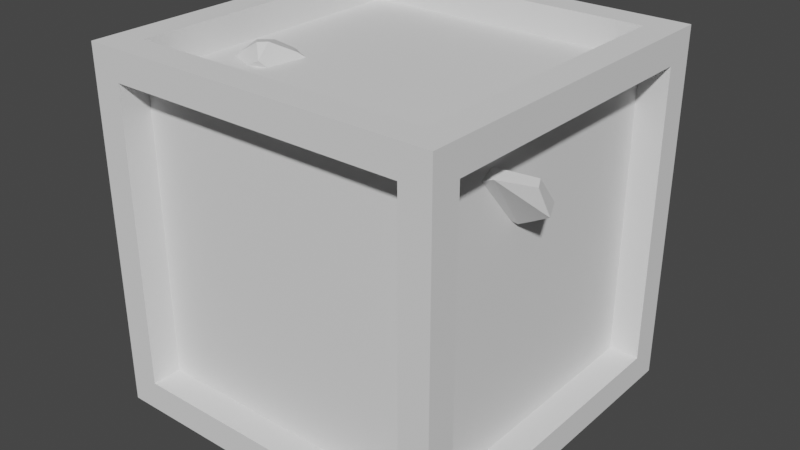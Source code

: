 # Source: dofs.blend  (saved by Blender 3.5.10; exported with 4.5.12 LTS)
import bpy
from mathutils import Matrix  # noqa: F401  (used for matrix-valued properties, if any)

bpy.ops.wm.read_factory_settings(use_empty=True)
scene = bpy.context.scene
scene.name = 'Scene'

# ---- collections
col_collection = bpy.data.collections.new('Collection'); scene.collection.children.link(col_collection)

# ---- world
world_world = bpy.data.worlds.new('World'); scene.world = world_world
world_world.use_nodes = True; world_world.node_tree.nodes.clear()
_N = world_world.node_tree.nodes; _L = world_world.node_tree.links
n0 = _N.new('ShaderNodeOutputWorld'); n0.name = 'World Output'; n0.location = (300, 300)
n1 = _N.new('ShaderNodeBackground'); n1.name = 'Background'; n1.location = (10, 300)
n1.inputs[0].default_value = (0.05088, 0.05088, 0.05088, 1.0)
_L.new(n1.outputs[0], n0.inputs[0])
n0.is_active_output = True
world_world.color = (0.05088, 0.05088, 0.05088)
world_world.use_sun_shadow = False
world_world.sun_shadow_jitter_overblur = 0.0

# ---- meshes
me_cube_001 = bpy.data.meshes.new('Cube.001')
me_cube_001.from_pydata([(-0.5, -0.5, -0.5), (-0.5, -0.5, 0.5), (-0.5, 0.5, -0.5), (-0.5, 0.5, 0.5), (0.5, -0.5, -0.5), (0.5, -0.5, 0.5), (0.5, 0.5, -0.5), (0.5, 0.5, 0.5), (-0.06947, 0.2354, 0.378), (-0.3791, 0.235, 0.07079), (-0.04594, 0.1831, 0.3986), (-0.3998, 0.1826, 0.04751), (-0.01243, 0.1304, 0.3981), (-0.3995, 0.1298, 0.01407), (-0.1108, 0.1172, 0.359), (-0.3596, 0.1168, 0.1121), (-0.1219, 0.1725, 0.3701), (-0.3707, 0.1722, 0.1232), (-0.1116, 0.2301, 0.3596), (-0.3604, 0.2298, 0.1128), (-0.1352, 0.2465, 0.3281), (-0.3287, 0.2462, 0.1361), (-0.1644, 0.2025, 0.3078), (-0.3082, 0.2023, 0.1652), (-0.1679, 0.1554, 0.2783), (-0.2785, 0.1552, 0.1685), (-0.1502, 0.2232, 0.2051), (-0.2055, 0.2231, 0.1502), (-0.1491, 0.254, 0.2481), (-0.2487, 0.2539, 0.1494), (-0.1266, 0.2736, 0.2973), (-0.298, 0.2734, 0.1272), (-0.09386, 0.3035, 0.2864), (-0.2874, 0.3032, 0.09435), (-0.08962, 0.3055, 0.2323), (-0.2334, 0.3053, 0.08969), (-0.07147, 0.2882, 0.1809), (-0.1821, 0.2881, 0.07115), (0.02498, 0.3043, 0.2219), (-0.2239, 0.3039, -0.02499), (-0.01561, 0.3189, 0.2628), (-0.2645, 0.3185, 0.0159), (-0.05452, 0.3088, 0.302), (-0.3034, 0.3084, 0.05513), (-0.02815, 0.2924, 0.3363), (-0.3378, 0.2919, 0.02906), (0.02882, 0.2861, 0.3231), (-0.3251, 0.2856, -0.02801), (0.08398, 0.2633, 0.3007), (-0.3031, 0.2627, -0.08331), (0.06626, 0.1899, 0.374), (-0.3761, 0.1893, -0.0649), (0.01738, 0.2291, 0.379), (-0.3808, 0.2285, -0.01604), (-0.03682, 0.2598, 0.3672), (-0.3686, 0.2593, 0.03802), (-0.03788, 0.2654, 0.3738), (-0.3752, 0.2649, 0.03912), (-0.02724, 0.3007, 0.3409), (-0.3424, 0.3002, 0.02817), (-0.05632, 0.3226, 0.3038), (-0.3052, 0.3222, 0.05692), (-0.1004, 0.3146, 0.2874), (-0.2884, 0.3143, 0.1009), (-0.1378, 0.282, 0.2975), (-0.2982, 0.2818, 0.1384), (-0.1456, 0.2522, 0.3331), (-0.3337, 0.2519, 0.1466), (-0.0955, 0.2849, 0.3434), (-0.3443, 0.2845, 0.09647), (-0.1212, 0.2331, 0.3694), (-0.3701, 0.2327, 0.1225), (-0.07249, 0.2383, 0.3866), (-0.3877, 0.2379, 0.07388), (-0.1517, 0.319, 0.1511), (-0.1905, 0.3198, 0.1902), (-0.4291, -0.06876, 0.4313), (-0.3501, 0.07273, 0.3515), (-0.3205, 0.1244, 0.3215), (-0.4489, -0.1069, 0.4513), (-0.1232, 0.2605, 0.1224), (-0.0742, 0.3063, 0.07301), (0.2818, 0.02023, -0.2854), (0.2717, -0.2054, -0.2749), (0.142, -0.3678, -0.1439), (-0.08869, -0.3545, 0.08862), (-0.1913, 0.04062, 0.3352), (-0.335, 0.0404, 0.1925), (-0.2174, -0.04328, 0.4391), (-0.4386, -0.04361, 0.2196), (-0.2685, -0.1327, 0.5184), (-0.5174, -0.1331, 0.2715), (-0.3026, -0.2145, 0.5639), (-0.5625, -0.2149, 0.3061), (-0.3283, -0.2363, 0.5622), (-0.5606, -0.2366, 0.3318), (-0.3944, -0.2333, 0.5238), (-0.5216, -0.2335, 0.3976), (-0.4677, -0.2304, 0.4704), (-0.08886, 0.04583, 0.3979), (-0.3985, 0.04535, 0.09062), (0.003932, 0.08397, 0.4425), (-0.444, 0.08329, -0.001869), (0.1432, 0.1156, 0.4403), (-0.4429, 0.1147, -0.1412), (0.1888, 0.2663, 0.4163), (-0.4195, 0.2654, -0.1872), (0.1424, 0.2964, 0.358), (-0.3608, 0.2956, -0.1413), (0.07918, 0.3593, 0.2667), (-0.2692, 0.3588, -0.07892), (0.04624, 0.4302, 0.1782), (-0.1805, 0.4299, -0.04679), (-0.0274, 0.425, 0.1363), (-0.138, 0.4248, 0.02652), (-0.1157, 0.3435, 0.159), (-0.16, 0.3434, 0.1152), (-0.1052, 0.3248, 0.2203), (-0.2213, 0.3247, 0.1051), (-0.1446, 0.2841, 0.2325), (-0.2331, 0.2839, 0.1447), (-0.1644, 0.2025, 0.3078), (-0.3082, 0.2023, 0.1652), (-0.1137, 0.1615, 0.3785), (-0.3791, 0.1611, 0.1151), (-0.05275, 0.1667, 0.4), (-0.4011, 0.1661, 0.05435), (0.03146, 0.2017, 0.4091), (-0.4109, 0.2011, -0.02984), (0.06454, 0.2397, 0.3867), (-0.3889, 0.239, -0.06315), (0.06657, 0.2724, 0.357), (-0.3592, 0.2717, -0.06546), (0.0081, 0.3135, 0.2942), (-0.296, 0.3131, -0.007557), (-0.05718, 0.3383, 0.2328), (-0.2341, 0.338, 0.0572), (-0.4508, -0.09858, 0.4532), (-0.4003, -0.08225, 0.4797), (-0.4777, -0.08237, 0.4029), (-0.4213, -0.1313, 0.5065), (-0.5042, -0.1314, 0.4242), (-0.4486, -0.1532, 0.4953), (-0.4929, -0.1533, 0.4515), (-0.4708, -0.1587, 0.4735), (-0.311, 0.1049, 0.312), (-0.2953, 0.1211, 0.2961), (-0.2613, 0.1184, 0.3338), (-0.3332, 0.1183, 0.2625), (-0.2746, 0.09414, 0.3638), (-0.3631, 0.094, 0.276), (-0.3023, 0.06963, 0.3641), (-0.3631, 0.06954, 0.3037), (-0.1135, 0.1287, 0.3949), (-0.3955, 0.1282, 0.1151), (0.0009859, 0.1473, 0.4343), (-0.4359, 0.1466, 0.0009158), (0.08281, 0.1904, 0.4292), (-0.4315, 0.1896, -0.08101), (0.1182, 0.2697, 0.4044), (-0.4071, 0.2689, -0.1168), (0.09153, 0.3083, 0.3926), (-0.3951, 0.3076, -0.0902), (0.0193, 0.3795, 0.2883), (-0.2904, 0.379, -0.0189), (-0.01089, 0.4259, 0.2302), (-0.2321, 0.4256, 0.01076), (-0.05932, 0.4233, 0.2016), (-0.2031, 0.4231, 0.05897), (-0.1406, 0.3554, 0.2117), (-0.2125, 0.3553, 0.1404), (-0.2584, 0.1599, 0.3474), (-0.3469, 0.1598, 0.2596), (-0.2897, 0.004296, 0.44), (-0.439, 0.004069, 0.2919), (-0.3351, -0.09353, 0.5136), (-0.5121, -0.0938, 0.338), (-0.3534, -0.1426, 0.5431), (-0.5414, -0.1429, 0.3565), (-0.3804, -0.1863, 0.5483), (-0.5463, -0.1866, 0.3837), (-0.4092, -0.1918, 0.5276), (-0.5253, -0.1919, 0.4123), (-0.4731, -0.1945, 0.4758), (-0.2443, 0.1806, 0.2446), (-0.2125, 0.2515, 0.2125), (-0.02374, 0.3354, 0.2544), (-0.256, 0.3351, 0.02393), (-0.1683, 0.2216, 0.2841), (-0.2844, 0.2214, 0.1689), (-0.1636, 0.2488, 0.2572), (-0.2576, 0.2486, 0.1639), (-0.3896, -0.0714, 0.4745), (-0.4726, -0.07153, 0.3922), (-0.3463, 0.01821, 0.403), (-0.4016, 0.01812, 0.3481), (-0.3739, 0.01816, 0.3756), (-0.3425, 0.05603, 0.3438), (-0.3051, 0.08904, 0.3725), (-0.3715, 0.08894, 0.3066), (-0.2833, 0.1109, 0.3781), (-0.3773, 0.1108, 0.2848), (-0.2642, 0.1378, 0.3422), (-0.3416, 0.1377, 0.2654), (-0.2871, 0.1405, 0.3155), (-0.3147, 0.1405, 0.2881), (-0.3321, 0.1302, 0.3332), (-0.2979, 0.1436, 0.3319), (-0.3311, 0.1435, 0.299), (-0.2833, 0.1409, 0.3503), (-0.3496, 0.1408, 0.2845), (-0.2993, 0.1221, 0.3776), (-0.3767, 0.122, 0.3007), (-0.3105, 0.1056, 0.3668), (-0.3658, 0.1055, 0.3119), (-0.348, 0.09196, 0.3493), (-0.2015, -0.005523, 0.3843), (-0.384, -0.005801, 0.2032), (-0.2552, 0.07476, 0.3719), (-0.3713, 0.07458, 0.2567), (-0.2673, 0.05037, 0.3953), (-0.3945, 0.05017, 0.2691), (-0.194, 0.01615, 0.3601), (-0.3599, 0.0159, 0.1955), (-0.4669, -0.1533, 0.4695), (-0.4483, -0.1506, 0.484), (-0.4815, -0.1506, 0.451), (-0.4257, -0.1259, 0.4943), (-0.492, -0.126, 0.4284), (-0.4098, -0.09319, 0.4782), (-0.4762, -0.09329, 0.4124), (-0.4356, -0.132, 0.438), (-0.3965, -0.1183, 0.4648), (-0.4628, -0.1184, 0.399), (-0.4065, -0.1483, 0.475), (-0.4728, -0.1485, 0.4091), (-0.431, -0.1647, 0.4665), (-0.4642, -0.1648, 0.4336), (-0.4496, -0.1675, 0.4521), (-0.1535, 0.2599, 0.2747), (-0.2752, 0.2597, 0.154), (-0.1618, 0.2354, 0.2942), (-0.2945, 0.2352, 0.1625), (-0.0366, 0.3248, 0.2729), (-0.2744, 0.3244, 0.03696), (-0.06451, 0.3276, 0.2568), (-0.2581, 0.3273, 0.06474), (-0.01788, 0.3196, 0.3148), (-0.3165, 0.3191, 0.01858), (0.03919, 0.2754, 0.3569), (-0.359, 0.2748, -0.0381), (0.03366, 0.2509, 0.3791), (-0.3811, 0.2503, -0.03235), (0.009197, 0.2156, 0.3983), (-0.4, 0.215, -0.007683), (-0.05991, 0.197, 0.3961), (-0.3972, 0.1965, 0.06144), (-0.1114, 0.1918, 0.3761), (-0.3769, 0.1914, 0.1128), (-0.1617, 0.2219, 0.3217), (-0.3221, 0.2217, 0.1626), (-0.1311, 0.287, 0.2576), (-0.2583, 0.2868, 0.1314), (-0.1003, 0.3141, 0.2487), (-0.2497, 0.3139, 0.1005), (-0.09026, 0.3003, 0.2551), (-0.2561, 0.3001, 0.09051), (-0.1198, 0.2786, 0.2573), (-0.2581, 0.2784, 0.1201), (-0.1465, 0.219, 0.3175), (-0.3179, 0.2187, 0.1474), (-0.1017, 0.1943, 0.3663), (-0.3671, 0.1939, 0.103), (-0.05769, 0.1968, 0.3828), (-0.3839, 0.1963, 0.0591), (0.003984, 0.2182, 0.3814), (-0.3831, 0.2176, -0.002607), (0.02446, 0.2426, 0.3663), (-0.3682, 0.242, -0.02324), (0.02802, 0.2644, 0.3461), (-0.348, 0.2638, -0.027), (-0.01688, 0.3085, 0.3083), (-0.31, 0.308, 0.01754), (-0.06574, 0.3167, 0.2635), (-0.2648, 0.3164, 0.06603), (-0.0406, 0.3138, 0.2769), (-0.2784, 0.3135, 0.041), (-0.1466, 0.2324, 0.2899), (-0.2904, 0.2322, 0.1473), (-0.1356, 0.2514, 0.2732), (-0.2739, 0.2512, 0.1361), (-0.0726, 0.2824, 0.1488), (-0.15, 0.2822, 0.07204), (0.007061, 0.3557, 0.1293), (-0.1312, 0.3555, -0.007883), (0.06847, 0.3555, 0.1669), (-0.1693, 0.3551, -0.06899), (0.09711, 0.2955, 0.2432), (-0.2457, 0.295, -0.09694), (0.1559, 0.238, 0.3223), (-0.3251, 0.2373, -0.1551), (0.1933, 0.2106, 0.3676), (-0.3708, 0.2098, -0.192), (0.145, 0.0958, 0.3999), (-0.4025, 0.09497, -0.1433), (0.03329, 0.05276, 0.3909), (-0.3925, 0.05211, -0.03159), (-0.06176, 0.03972, 0.3706), (-0.3714, 0.03925, 0.06332), (0.07725, 0.3195, -0.07966), (0.1887, 0.2178, -0.1919), (0.03691, -0.404, -0.03789), (-0.2403, -0.1886, 0.2411), (-0.437, -0.2696, 0.4396), (-0.3651, -0.252, 0.367), (-0.3003, -0.179, 0.3016), (-0.2691, -0.1632, 0.2702), (0.2687, 0.005586, 0.3306), (-0.334, 0.004668, -0.2674), (0.318, -0.0009437, 0.2865), (-0.2903, -0.001871, -0.317), (0.3694, -0.1598, 0.1741), (-0.1781, -0.1606, -0.369), (0.3671, -0.1954, -0.0447), (0.04079, -0.1959, -0.3684), (0.1526, -0.08648, 0.3648), (-0.3672, -0.08727, -0.1509), (0.1405, -0.1976, 0.2777), (-0.2798, -0.1982, -0.1393), (0.2516, -0.2519, 0.1989), (-0.2019, -0.2526, -0.2509), (0.2168, -0.3143, 0.0184), (-0.02093, -0.3147, -0.2175), (-0.1833, -0.07222, 0.3494), (-0.3492, -0.07248, 0.1848), (-0.1821, -0.1471, 0.3096), (-0.3092, -0.1473, 0.1834), (-0.2487, -0.2053, 0.4543), (-0.4533, -0.2056, 0.2513), (-0.2113, -0.1293, 0.3888), (-0.3883, -0.1296, 0.2133), (-0.2899, -0.2702, 0.5235), (-0.5221, -0.2705, 0.2931), (-0.3092, -0.2272, 0.4102), (-0.4088, -0.2274, 0.3115), (-0.2577, -0.1541, 0.3472), (-0.3462, -0.1543, 0.2594), (-0.3653, -0.2671, 0.4835), (-0.4815, -0.2673, 0.3683), (-0.1768, -0.03944, 0.3318), (-0.3317, -0.03968, 0.1782), (-0.1754, -0.006489, 0.3248), (-0.3247, -0.006717, 0.1767), (-0.172, 0.02367, 0.3158), (-0.3158, 0.02345, 0.1732), (-0.1422, -0.1725, 0.2915), (-0.2915, -0.1727, 0.1434), (0.01306, -0.2991, 0.1961), (-0.1971, -0.2995, -0.01236), (0.1379, -0.3401, 0.1036), (-0.1054, -0.3404, -0.1378), (0.3941, 0.06835, -0.07793), (0.0734, 0.06786, -0.3961), (0.3334, 0.2019, -0.01693), (0.01268, 0.2014, -0.3351), (0.2392, 0.2839, 0.07791), (-0.08154, 0.2834, -0.2403), (0.1115, 0.2399, 0.2122), (-0.2147, 0.2394, -0.1115), (0.199, 0.1658, 0.3122), (-0.3153, 0.165, -0.198), (0.191, 0.1625, 0.2539), (-0.2569, 0.1618, -0.1905), (0.3121, 0.1681, 0.1373), (-0.1413, 0.1674, -0.3126), (0.3148, 0.1446, 0.2452), (-0.2492, 0.1437, -0.3144), (0.3878, 0.07687, 0.1717), (-0.1762, 0.07601, -0.3879), (0.3851, 0.09491, 0.06385), (-0.06834, 0.09422, -0.386), (0.4286, -0.01898, 0.02022), (-0.02489, -0.01967, -0.4297), (0.4274, -0.03693, 0.132), (-0.1366, -0.03779, -0.4276), (0.3661, -0.1913, 0.06682), (-0.07072, -0.192, -0.3666), (0.2328, -0.2831, 0.1073), (-0.11, -0.2837, -0.2329), (0.3444, -0.05418, 0.2323), (-0.2363, -0.05507, -0.3437), (-0.01412, -0.1021, 0.3006), (-0.3017, -0.1025, 0.01535), (0.0762, -0.2388, 0.2264), (-0.2279, -0.2393, -0.07535), (0.3966, -0.03822, 0.2295), (-0.2338, -0.03918, -0.396), (0.1906, -0.1889, 0.3543), (-0.3569, -0.1897, -0.1888), (0.3441, -0.2479, 0.3877), (-0.3913, -0.249, -0.342), (0.4941, -0.2299, 0.408), (-0.4128, -0.2313, -0.4918), (0.5839, -0.1349, 0.367), (-0.3727, -0.1364, -0.5821), (0.5897, -0.06991, 0.2782), (-0.284, -0.07124, -0.5886), (0.4804, -0.04172, 0.239), (-0.244, -0.04282, -0.4797), (0.4561, -0.05502, 0.2579), (-0.2627, -0.05612, -0.4553), (0.5477, -0.08315, 0.2873), (-0.2928, -0.08443, -0.5466), (0.5418, -0.1402, 0.3487), (-0.354, -0.1416, -0.5401), (0.4693, -0.2134, 0.3831), (-0.3878, -0.2147, -0.4673), (0.3514, -0.2178, 0.3748), (-0.3785, -0.219, -0.3494), (0.2296, -0.1673, 0.3537), (-0.3566, -0.1682, -0.2278), (0.392, -0.04888, 0.2562), (-0.2605, -0.04987, -0.3912), (0.4037, -0.09301, 0.261), (-0.2654, -0.09403, -0.4028), (0.2798, -0.1789, 0.3418), (-0.345, -0.1799, -0.2782), (0.3793, -0.2267, 0.3522), (-0.3562, -0.2278, -0.3774), (0.4745, -0.222, 0.3613), (-0.366, -0.2233, -0.4726), (0.5305, -0.1678, 0.338), (-0.3432, -0.1691, -0.5288), (0.534, -0.127, 0.2902), (-0.2955, -0.1283, -0.5328), (0.4584, -0.1046, 0.2612), (-0.266, -0.1057, -0.4575), (0.3447, -0.07052, 0.2486), (-0.2525, -0.07143, -0.3439), (0.3277, -0.1336, 0.2603), (-0.2639, -0.1345, -0.3268), (0.2804, -0.1607, 0.2527), (-0.256, -0.1615, -0.2795), (0.3006, -0.1634, 0.2766), (-0.2801, -0.1643, -0.2994), (0.2912, -0.1878, 0.3028), (-0.3061, -0.1887, -0.2898), (0.2722, -0.1986, 0.2997), (-0.3029, -0.1995, -0.2708), (0.196, -0.1206, 0.3156), (-0.3182, -0.1213, -0.1947), (0.2122, -0.165, 0.2938), (-0.2965, -0.1658, -0.211), (0.2318, -0.149, 0.274), (-0.277, -0.1497, -0.2307), (0.3065, -0.1004, 0.254), (-0.2575, -0.1012, -0.3056), (0.3629, -0.1063, 0.2635), (-0.2675, -0.1073, -0.3619), (0.3743, -0.1286, 0.252), (-0.2561, -0.1296, -0.3734), (0.2837, -0.2154, 0.2882), (-0.2914, -0.2163, -0.2824), (0.3054, -0.2046, 0.294), (-0.2974, -0.2055, -0.304), (0.3128, -0.1829, 0.2698), (-0.2733, -0.1838, -0.3117), (0.2946, -0.1775, 0.2439), (-0.2473, -0.1783, -0.2937), (0.342, -0.1503, 0.2515), (-0.2552, -0.1512, -0.341), (0.4734, -0.1296, 0.2572), (-0.2621, -0.1307, -0.4724), (0.5471, -0.1492, 0.2881), (-0.2935, -0.1505, -0.5458), (0.5483, -0.1872, 0.3367), (-0.342, -0.1886, -0.5466), (0.4904, -0.2387, 0.3619), (-0.3667, -0.24, -0.4885), (0.3954, -0.2462, 0.3415), (-0.3456, -0.2474, -0.3936), (0.2952, -0.1958, 0.3263), (-0.3297, -0.1968, -0.2936), (0.4159, -0.118, 0.2543), (-0.2587, -0.119, -0.415), (0.3447, -0.1748, 0.2819), (-0.2857, -0.1758, -0.3435), (0.3514, -0.1938, 0.3084), (-0.3121, -0.1948, -0.35), (0.3969, -0.1833, 0.3067), (-0.3109, -0.1844, -0.3955), (0.3911, -0.1615, 0.2849), (-0.2891, -0.1625, -0.3899), (0.4319, -0.1481, 0.2825), (-0.287, -0.1492, -0.4308), (0.4359, -0.1672, 0.3062), (-0.3107, -0.1683, -0.4345), (0.463, -0.1618, 0.3175), (-0.3222, -0.163, -0.4616), (0.4705, -0.1401, 0.2934), (-0.2982, -0.1413, -0.4692), (0.5126, -0.1168, 0.2066), (-0.2118, -0.1179, -0.5121), (0.6159, -0.1282, 0.2629), (-0.2688, -0.1295, -0.615), (0.6027, -0.171, 0.3593), (-0.365, -0.1725, -0.6009), (0.53, -0.2663, 0.394), (-0.399, -0.2677, -0.5277), (0.3882, -0.3012, 0.3433), (-0.3472, -0.3023, -0.3863), (0.2498, -0.2562, 0.3059), (-0.3087, -0.257, -0.2483), (0.4159, -0.09951, 0.1879), (-0.1924, -0.1004, -0.4156), (-0.5, -0.5, 0.6), (-0.5, 0.5, 0.6), (0.5, -0.5, 0.6), (0.5, 0.5, 0.6), (-0.6, 0.5, -0.5), (-0.6, -0.5, -0.5), (-0.6, -0.5, 0.5), (-0.6, 0.5, 0.5), (-0.5, 0.5, -0.6), (-0.5, -0.5, -0.6), (0.5, 0.5, -0.6), (0.5, -0.5, -0.6), (0.6, 0.5, 0.5), (0.6, 0.5, -0.5), (0.6, -0.5, -0.5), (0.6, -0.5, 0.5), (-0.5, 0.6, 0.5), (-0.5, 0.6, -0.5), (0.5, 0.6, -0.5), (0.5, 0.6, 0.5), (-0.5, -0.6, -0.5), (-0.5, -0.6, 0.5), (0.5, -0.6, 0.5), (0.5, -0.6, -0.5), (-0.6, -0.6, 0.6), (-0.6, -0.6, -0.6), (0.6, -0.6, 0.6), (0.6, -0.6, -0.6), (-0.6, 0.6, 0.6), (-0.6, 0.6, -0.6), (0.6, 0.6, 0.6), (0.6, 0.6, -0.6)], [], [(3, 1, 521, 522), (2, 6, 533, 532), (4, 5, 530, 529), (1, 5, 537, 536), (6, 2, 523, 525), (1, 3, 516, 515), (54, 8, 10, 52), (11, 9, 55, 53), (52, 10, 12, 50), (13, 11, 53, 51), (10, 16, 14, 12), (15, 17, 11, 13), (8, 18, 16, 10), (17, 19, 9, 11), (18, 20, 22, 16), (23, 21, 19, 17), (16, 22, 24, 14), (25, 23, 17, 15), (22, 28, 26, 24), (27, 29, 23, 25), (20, 30, 28, 22), (29, 31, 21, 23), (30, 32, 34, 28), (35, 33, 31, 29), (28, 34, 36, 26), (37, 35, 29, 27), (34, 40, 38, 36), (39, 41, 35, 37), (32, 42, 40, 34), (41, 43, 33, 35), (42, 44, 46, 40), (47, 45, 43, 41), (40, 46, 48, 38), (49, 47, 41, 39), (46, 52, 50, 48), (51, 53, 47, 49), (44, 54, 52, 46), (53, 55, 45, 47), (54, 44, 58, 56), (59, 45, 55, 57), (44, 42, 60, 58), (61, 43, 45, 59), (42, 32, 62, 60), (63, 33, 43, 61), (32, 30, 64, 62), (65, 31, 33, 63), (30, 20, 66, 64), (67, 21, 31, 65), (20, 18, 70, 66), (71, 19, 21, 67), (18, 8, 72, 70), (73, 9, 19, 71), (8, 54, 56, 72), (57, 55, 9, 73), (68, 72, 56), (57, 73, 69), (70, 72, 68), (69, 73, 71), (68, 66, 70), (71, 67, 69), (68, 64, 66), (67, 65, 69), (68, 62, 64), (65, 63, 69), (68, 60, 62), (63, 61, 69), (68, 58, 60), (61, 59, 69), (68, 56, 58), (59, 57, 69), (96, 181, 183, 98), (183, 182, 97, 98), (94, 179, 181, 96), (182, 180, 95, 97), (92, 177, 179, 94), (180, 178, 93, 95), (90, 175, 177, 92), (178, 176, 91, 93), (88, 173, 175, 90), (176, 174, 89, 91), (86, 99, 153, 171), (154, 100, 87, 172), (99, 101, 155, 153), (156, 102, 100, 154), (101, 103, 157, 155), (158, 104, 102, 156), (103, 105, 159, 157), (160, 106, 104, 158), (105, 107, 161, 159), (162, 108, 106, 160), (107, 109, 163, 161), (164, 110, 108, 162), (109, 111, 165, 163), (166, 112, 110, 164), (111, 113, 167, 165), (168, 114, 112, 166), (113, 115, 169, 167), (170, 116, 114, 168), (115, 74, 75, 169), (75, 74, 116, 170), (117, 135, 167, 169), (168, 136, 118, 170), (135, 186, 165, 167), (166, 187, 136, 168), (133, 163, 165, 186), (166, 164, 134, 187), (131, 161, 163, 133), (164, 162, 132, 134), (129, 159, 161, 131), (162, 160, 130, 132), (127, 157, 159, 129), (160, 158, 128, 130), (125, 155, 157, 127), (158, 156, 126, 128), (123, 153, 155, 125), (156, 154, 124, 126), (121, 171, 153, 123), (154, 172, 122, 124), (121, 188, 184, 171), (184, 189, 122, 172), (117, 169, 75, 119), (75, 170, 118, 120), (119, 75, 185, 190), (185, 75, 120, 191), (184, 188, 190, 185), (191, 189, 184, 185), (142, 144, 183, 181), (183, 144, 143, 182), (140, 142, 181, 179), (182, 143, 141, 180), (138, 140, 179, 177), (180, 141, 139, 178), (173, 194, 192, 175), (193, 195, 174, 176), (138, 177, 175, 192), (176, 178, 139, 193), (151, 197, 196, 194), (196, 197, 152, 195), (192, 194, 196, 76), (196, 195, 193, 76), (137, 138, 192, 76), (193, 139, 137, 76), (149, 200, 198, 151), (199, 201, 150, 152), (147, 202, 200, 149), (201, 203, 148, 150), (146, 204, 202, 147), (203, 205, 146, 148), (145, 78, 204, 146), (205, 78, 145, 146), (197, 151, 198, 77), (199, 152, 197, 77), (77, 198, 213, 215), (214, 199, 77, 215), (78, 206, 207, 204), (208, 206, 78, 205), (204, 207, 209, 202), (210, 208, 205, 203), (202, 209, 211, 200), (212, 210, 203, 201), (200, 211, 213, 198), (214, 212, 201, 199), (206, 211, 209, 207), (210, 212, 206, 208), (206, 215, 213, 211), (214, 215, 206, 212), (146, 147, 171, 184), (172, 148, 146, 184), (147, 149, 218, 171), (219, 150, 148, 172), (149, 151, 220, 218), (221, 152, 150, 219), (151, 194, 173, 220), (174, 195, 152, 221), (88, 216, 220, 173), (221, 217, 89, 174), (216, 222, 218, 220), (219, 223, 217, 221), (86, 171, 218, 222), (219, 172, 87, 223), (138, 137, 79, 229), (79, 137, 139, 230), (140, 138, 229, 227), (230, 139, 141, 228), (142, 140, 227, 225), (228, 141, 143, 226), (144, 142, 225, 224), (226, 143, 144, 224), (224, 225, 236, 238), (237, 226, 224, 238), (225, 227, 234, 236), (235, 228, 226, 237), (227, 229, 232, 234), (233, 230, 228, 235), (229, 79, 231, 232), (231, 79, 230, 233), (231, 238, 236, 232), (237, 238, 231, 233), (232, 236, 234), (235, 237, 233), (190, 188, 241, 239), (242, 189, 191, 240), (119, 190, 239, 261), (240, 191, 120, 262), (117, 119, 261, 263), (262, 120, 118, 264), (188, 121, 259, 241), (260, 122, 189, 242), (121, 123, 257, 259), (258, 124, 122, 260), (123, 125, 255, 257), (256, 126, 124, 258), (125, 127, 253, 255), (254, 128, 126, 256), (127, 129, 251, 253), (252, 130, 128, 254), (129, 131, 249, 251), (250, 132, 130, 252), (131, 133, 247, 249), (248, 134, 132, 250), (133, 186, 243, 247), (244, 187, 134, 248), (186, 135, 245, 243), (246, 136, 187, 244), (135, 117, 263, 245), (264, 118, 136, 246), (245, 263, 265, 283), (266, 264, 246, 284), (243, 245, 283, 285), (284, 246, 244, 286), (247, 243, 285, 281), (286, 244, 248, 282), (249, 247, 281, 279), (282, 248, 250, 280), (251, 249, 279, 277), (280, 250, 252, 278), (253, 251, 277, 275), (278, 252, 254, 276), (255, 253, 275, 273), (276, 254, 256, 274), (257, 255, 273, 271), (274, 256, 258, 272), (259, 257, 271, 269), (272, 258, 260, 270), (241, 259, 269, 287), (270, 260, 242, 288), (263, 261, 267, 265), (268, 262, 264, 266), (261, 239, 289, 267), (290, 240, 262, 268), (239, 241, 287, 289), (288, 242, 240, 290), (74, 115, 291, 80), (292, 116, 74, 80), (115, 113, 293, 291), (294, 114, 116, 292), (113, 111, 295, 293), (296, 112, 114, 294), (111, 109, 297, 295), (298, 110, 112, 296), (109, 107, 299, 297), (300, 108, 110, 298), (107, 105, 301, 299), (302, 106, 108, 300), (105, 103, 303, 301), (304, 104, 106, 302), (103, 101, 305, 303), (306, 102, 104, 304), (101, 99, 307, 305), (308, 100, 102, 306), (315, 316, 335, 345), (336, 316, 315, 346), (314, 315, 345, 343), (346, 315, 314, 344), (313, 314, 343, 347), (344, 314, 313, 348), (96, 98, 313, 347), (313, 98, 97, 348), (94, 96, 347, 341), (348, 97, 95, 342), (92, 94, 341, 337), (342, 95, 93, 338), (90, 92, 337, 339), (338, 93, 91, 340), (337, 343, 345, 339), (346, 344, 338, 340), (337, 341, 347, 343), (348, 342, 338, 344), (333, 339, 345, 335), (346, 340, 334, 336), (88, 90, 339, 333), (340, 91, 89, 334), (216, 349, 351, 222), (352, 350, 217, 223), (88, 333, 349, 216), (350, 334, 89, 217), (86, 222, 351, 353), (352, 223, 87, 354), (86, 353, 307, 99), (308, 354, 87, 100), (84, 331, 359, 311), (360, 332, 84, 311), (311, 359, 357, 85), (358, 360, 311, 85), (85, 357, 355, 312), (356, 358, 85, 312), (312, 355, 335, 316), (336, 356, 312, 316), (333, 335, 355, 349), (356, 336, 334, 350), (303, 305, 325, 317), (326, 306, 304, 318), (83, 323, 331, 84), (332, 324, 83, 84), (309, 365, 363, 310), (364, 366, 309, 310), (310, 363, 361, 82), (362, 364, 310, 82), (82, 361, 323, 83), (324, 362, 82, 83), (299, 301, 369, 371), (370, 302, 300, 372), (371, 369, 375, 373), (376, 370, 372, 374), (373, 375, 377, 379), (378, 376, 374, 380), (379, 377, 383, 381), (384, 378, 380, 382), (321, 385, 381, 383), (382, 386, 322, 384), (323, 361, 381, 385), (382, 362, 324, 386), (361, 363, 379, 381), (380, 364, 362, 382), (363, 365, 373, 379), (374, 366, 364, 380), (365, 367, 371, 373), (372, 368, 366, 374), (297, 299, 371, 367), (372, 300, 298, 368), (81, 367, 365, 309), (366, 368, 81, 309), (291, 293, 295, 297), (296, 294, 292, 298), (291, 297, 367, 81), (368, 298, 292, 81), (80, 291, 81), (81, 292, 80), (301, 303, 317, 369), (318, 304, 302, 370), (317, 319, 375, 369), (376, 320, 318, 370), (319, 389, 377, 375), (378, 390, 320, 376), (321, 383, 377, 389), (378, 384, 322, 390), (355, 357, 393, 391), (394, 358, 356, 392), (325, 391, 393, 327), (394, 392, 326, 328), (305, 307, 391, 325), (392, 308, 306, 326), (307, 351, 349, 391), (350, 352, 308, 392), (349, 355, 391), (392, 356, 350), (307, 353, 351), (352, 354, 308), (321, 329, 387, 385), (388, 330, 322, 386), (323, 385, 387, 331), (388, 386, 324, 332), (327, 393, 387, 329), (388, 394, 328, 330), (357, 359, 387, 393), (388, 360, 358, 394), (331, 387, 359), (360, 388, 332), (407, 395, 421, 409), (422, 396, 408, 410), (407, 409, 411, 405), (412, 410, 408, 406), (405, 411, 413, 403), (414, 412, 406, 404), (403, 413, 415, 401), (416, 414, 404, 402), (401, 415, 417, 399), (418, 416, 402, 400), (399, 417, 419, 397), (420, 418, 400, 398), (417, 427, 425, 419), (426, 428, 418, 420), (415, 429, 427, 417), (428, 430, 416, 418), (413, 431, 429, 415), (430, 432, 414, 416), (411, 433, 431, 413), (432, 434, 412, 414), (409, 435, 433, 411), (434, 436, 410, 412), (409, 421, 423, 435), (424, 422, 410, 436), (325, 327, 451, 449), (452, 328, 326, 450), (327, 397, 419, 451), (420, 398, 328, 452), (317, 325, 449, 319), (450, 326, 318, 320), (389, 437, 421, 395), (422, 438, 390, 396), (419, 425, 447, 451), (448, 426, 420, 452), (445, 453, 451, 447), (452, 454, 446, 448), (441, 453, 445, 443), (446, 454, 442, 444), (439, 455, 453, 441), (454, 456, 440, 442), (437, 455, 439, 457), (440, 456, 438, 458), (421, 437, 457, 423), (458, 438, 422, 424), (319, 455, 437, 389), (438, 456, 320, 390), (319, 449, 453, 455), (454, 450, 320, 456), (449, 451, 453), (454, 452, 450), (423, 457, 459, 483), (460, 458, 424, 484), (457, 439, 469, 459), (470, 440, 458, 460), (439, 441, 467, 469), (468, 442, 440, 470), (441, 443, 465, 467), (466, 444, 442, 468), (443, 445, 463, 465), (464, 446, 444, 466), (445, 447, 461, 463), (462, 448, 446, 464), (447, 425, 481, 461), (482, 426, 448, 462), (435, 423, 483, 471), (484, 424, 436, 472), (433, 435, 471, 473), (472, 436, 434, 474), (431, 433, 473, 475), (474, 434, 432, 476), (429, 431, 475, 477), (476, 432, 430, 478), (427, 429, 477, 479), (478, 430, 428, 480), (425, 427, 479, 481), (480, 428, 426, 482), (465, 463, 487, 485), (488, 464, 466, 486), (485, 487, 489, 491), (490, 488, 486, 492), (491, 489, 495, 493), (496, 490, 492, 494), (493, 495, 497, 499), (498, 496, 494, 500), (471, 483, 493, 499), (494, 484, 472, 500), (459, 491, 493, 483), (494, 492, 460, 484), (459, 469, 485, 491), (486, 470, 460, 492), (465, 485, 469, 467), (470, 486, 466, 468), (461, 481, 487, 463), (488, 482, 462, 464), (479, 489, 487, 481), (488, 490, 480, 482), (477, 495, 489, 479), (490, 496, 478, 480), (475, 497, 495, 477), (496, 498, 476, 478), (473, 499, 497, 475), (498, 500, 474, 476), (471, 499, 473), (474, 500, 472), (399, 397, 511, 509), (512, 398, 400, 510), (401, 399, 509, 507), (510, 400, 402, 508), (403, 401, 507, 505), (508, 402, 404, 506), (405, 403, 505, 503), (506, 404, 406, 504), (407, 405, 503, 501), (504, 406, 408, 502), (395, 407, 501, 513), (502, 408, 396, 514), (501, 509, 511, 513), (512, 510, 502, 514), (501, 503, 507, 509), (508, 504, 502, 510), (503, 505, 507), (508, 506, 504), (321, 389, 395, 513), (396, 390, 322, 514), (321, 513, 511, 329), (512, 514, 322, 330), (327, 329, 511, 397), (512, 330, 328, 398), (544, 543, 531, 532), (5, 1, 515, 517), (3, 7, 518, 516), (7, 5, 517, 518), (533, 534, 545, 546), (0, 2, 519, 520), (2, 3, 522, 519), (1, 0, 520, 521), (544, 532, 533, 546), (2, 0, 524, 523), (4, 6, 525, 526), (0, 4, 526, 524), (539, 541, 517, 515), (6, 4, 529, 528), (5, 7, 527, 530), (7, 6, 528, 527), (515, 516, 543, 539), (7, 3, 531, 534), (3, 2, 532, 531), (6, 7, 534, 533), (541, 545, 518, 517), (5, 4, 538, 537), (0, 1, 536, 535), (4, 0, 535, 538), (545, 543, 516, 518), (543, 545, 534, 531), (528, 546, 545, 527), (546, 528, 529, 542), (529, 530, 541, 542), (538, 542, 541, 537), (542, 538, 535, 540), (535, 536, 539, 540), (537, 541, 539, 536), (527, 545, 541, 530), (521, 539, 543, 522), (520, 540, 539, 521), (520, 519, 544, 540), (522, 543, 544, 519), (526, 542, 540, 524), (524, 540, 544, 523), (523, 544, 546, 525), (525, 546, 542, 526)])
_uv = me_cube_001.uv_layers.new(name='UVMap')
_uv.uv.foreach_set('vector', [1.0, 1.0, 0.0, 1.0, 0.0, 1.0, 1.0, 1.0, 0.0, 0.0, 1.0, 0.0, 1.0, 0.0, 0.0, 0.0, 0.0, 0.0, 0.0, 1.0, 0.0, 1.0, 0.0, 0.0, 1.0, 1.0, 0.0, 1.0, 0.0, 1.0, 1.0, 1.0, 1.0, 0.0, 0.0, 0.0, 0.0, 0.0, 1.0, 0.0, 0.0, 1.0, 1.0, 1.0, 1.0, 1.0, 0.0, 1.0, 0.8755, 1.638, 0.8551, 1.638, 0.8446, 1.608, 0.8891, 1.607, 0.8407, 1.898, 0.8526, 1.869, 0.8729, 1.87, 0.8851, 1.901, 0.8891, 1.607, 0.8446, 1.608, 0.8375, 1.569, 0.9047, 1.572, 0.832, 1.937, 0.8407, 1.898, 0.8851, 1.901, 0.8992, 1.937, 0.8446, 1.608, 0.8134, 1.639, 0.783, 1.617, 0.8375, 1.569, 0.7796, 1.886, 0.8109, 1.866, 0.8407, 1.898, 0.832, 1.937, 0.8551, 1.638, 0.8389, 1.653, 0.8134, 1.639, 0.8446, 1.608, 0.8109, 1.866, 0.837, 1.854, 0.8526, 1.869, 0.8407, 1.898, 0.8389, 1.653, 0.8386, 1.673, 0.8127, 1.681, 0.8134, 1.639, 0.8121, 1.824, 0.8377, 1.833, 0.837, 1.854, 0.8109, 1.866, 0.8134, 1.639, 0.8127, 1.681, 0.7755, 1.693, 0.783, 1.617, 0.7755, 1.81, 0.8121, 1.824, 0.8109, 1.866, 0.7796, 1.886, 0.8127, 1.681, 0.8397, 1.716, 0.8269, 1.75, 0.7755, 1.693, 0.8293, 1.755, 0.8406, 1.79, 0.8121, 1.824, 0.7755, 1.81, 0.8386, 1.673, 0.852, 1.69, 0.8397, 1.716, 0.8127, 1.681, 0.8406, 1.79, 0.8518, 1.817, 0.8377, 1.833, 0.8121, 1.824, 0.852, 1.69, 0.875, 1.69, 0.8849, 1.715, 0.8397, 1.716, 0.8857, 1.794, 0.8747, 1.818, 0.8518, 1.817, 0.8406, 1.79, 0.8397, 1.716, 0.8849, 1.715, 0.9034, 1.748, 0.8269, 1.75, 0.9057, 1.762, 0.8857, 1.794, 0.8406, 1.79, 0.8293, 1.755, 0.8849, 1.715, 0.9164, 1.685, 0.9529, 1.693, 0.9034, 1.748, 0.9527, 1.818, 0.9159, 1.825, 0.8857, 1.794, 0.9057, 1.762, 0.875, 1.69, 0.8904, 1.676, 0.9164, 1.685, 0.8849, 1.715, 0.9159, 1.825, 0.8895, 1.833, 0.8747, 1.818, 0.8857, 1.794, 0.8904, 1.676, 0.8907, 1.654, 0.9182, 1.641, 0.9164, 1.685, 0.9157, 1.869, 0.8889, 1.855, 0.8895, 1.833, 0.9159, 1.825, 0.9164, 1.685, 0.9182, 1.641, 0.9529, 1.622, 0.9529, 1.693, 0.9495, 1.89, 0.9157, 1.869, 0.9159, 1.825, 0.9527, 1.818, 0.9182, 1.641, 0.8891, 1.607, 0.9047, 1.572, 0.9529, 1.622, 0.8992, 1.937, 0.8851, 1.901, 0.9157, 1.869, 0.9495, 1.89, 0.8907, 1.654, 0.8755, 1.638, 0.8891, 1.607, 0.9182, 1.641, 0.8851, 1.901, 0.8729, 1.87, 0.8889, 1.855, 0.9157, 1.869, 0.8755, 1.638, 0.8907, 1.654, 0.8869, 1.656, 0.8741, 1.641, 0.8851, 1.853, 0.8889, 1.855, 0.8729, 1.87, 0.8717, 1.867, 0.8907, 1.654, 0.8904, 1.676, 0.8843, 1.674, 0.8869, 1.656, 0.8833, 1.834, 0.8895, 1.833, 0.8889, 1.855, 0.8851, 1.853, 0.8904, 1.676, 0.875, 1.69, 0.8723, 1.684, 0.8843, 1.674, 0.8718, 1.823, 0.8747, 1.818, 0.8895, 1.833, 0.8833, 1.834, 0.875, 1.69, 0.852, 1.69, 0.8554, 1.683, 0.8723, 1.684, 0.8549, 1.824, 0.8518, 1.817, 0.8747, 1.818, 0.8718, 1.823, 0.852, 1.69, 0.8386, 1.673, 0.8444, 1.672, 0.8554, 1.683, 0.8434, 1.835, 0.8377, 1.833, 0.8518, 1.817, 0.8549, 1.824, 0.8386, 1.673, 0.8389, 1.653, 0.8442, 1.656, 0.8444, 1.672, 0.8424, 1.85, 0.837, 1.854, 0.8377, 1.833, 0.8434, 1.835, 0.8389, 1.653, 0.8551, 1.638, 0.8562, 1.642, 0.8442, 1.656, 0.8538, 1.865, 0.8526, 1.869, 0.837, 1.854, 0.8424, 1.85, 0.8551, 1.638, 0.8755, 1.638, 0.8741, 1.641, 0.8562, 1.642, 0.8717, 1.867, 0.8729, 1.87, 0.8526, 1.869, 0.8538, 1.865, 0.8639, 1.664, 0.8562, 1.642, 0.8741, 1.641, 0.8717, 1.867, 0.8538, 1.865, 0.8625, 1.843, 0.8442, 1.656, 0.8562, 1.642, 0.8639, 1.664, 0.8625, 1.843, 0.8538, 1.865, 0.8424, 1.85, 0.8639, 1.664, 0.8444, 1.672, 0.8442, 1.656, 0.8424, 1.85, 0.8434, 1.835, 0.8625, 1.843, 0.8639, 1.664, 0.8554, 1.683, 0.8444, 1.672, 0.8434, 1.835, 0.8549, 1.824, 0.8625, 1.843, 0.8639, 1.664, 0.8723, 1.684, 0.8554, 1.683, 0.8549, 1.824, 0.8718, 1.823, 0.8625, 1.843, 0.8639, 1.664, 0.8843, 1.674, 0.8723, 1.684, 0.8718, 1.823, 0.8833, 1.834, 0.8625, 1.843, 0.8639, 1.664, 0.8869, 1.656, 0.8843, 1.674, 0.8833, 1.834, 0.8851, 1.853, 0.8625, 1.843, 0.8639, 1.664, 0.8741, 1.641, 0.8869, 1.656, 0.8851, 1.853, 0.8717, 1.867, 0.8625, 1.843, 0.5248, 1.102, 0.5209, 1.11, 0.5034, 1.108, 0.5034, 1.098, 0.5034, 1.108, 0.486, 1.11, 0.4821, 1.102, 0.5034, 1.098, 0.5364, 1.106, 0.5273, 1.112, 0.5209, 1.11, 0.5248, 1.102, 0.486, 1.11, 0.4796, 1.112, 0.4705, 1.106, 0.4821, 1.102, 0.5396, 1.11, 0.5308, 1.121, 0.5273, 1.112, 0.5364, 1.106, 0.4796, 1.112, 0.4761, 1.121, 0.4673, 1.11, 0.4705, 1.106, 0.5483, 1.125, 0.5328, 1.133, 0.5308, 1.121, 0.5396, 1.11, 0.4761, 1.121, 0.474, 1.133, 0.4585, 1.124, 0.4673, 1.11, 0.5676, 1.156, 0.5401, 1.17, 0.5328, 1.133, 0.5483, 1.125, 0.474, 1.133, 0.4667, 1.17, 0.439, 1.156, 0.4585, 1.124, 0.59, 1.213, 0.6319, 1.248, 0.606, 1.276, 0.5376, 1.258, 0.401, 1.277, 0.3742, 1.25, 0.4165, 1.214, 0.4698, 1.258, 0.6319, 1.248, 0.6609, 1.281, 0.6493, 1.301, 0.606, 1.276, 0.3572, 1.304, 0.3448, 1.284, 0.3742, 1.25, 0.401, 1.277, 0.6609, 1.281, 0.6998, 1.313, 0.6684, 1.328, 0.6493, 1.301, 0.3382, 1.333, 0.305, 1.318, 0.3448, 1.284, 0.3572, 1.304, 0.6998, 1.313, 0.6918, 1.358, 0.672, 1.359, 0.6684, 1.328, 0.3357, 1.365, 0.3152, 1.365, 0.305, 1.318, 0.3382, 1.333, 0.6918, 1.358, 0.6819, 1.381, 0.6613, 1.372, 0.672, 1.359, 0.3472, 1.378, 0.3265, 1.388, 0.3152, 1.365, 0.3357, 1.365, 0.6819, 1.381, 0.6473, 1.42, 0.6235, 1.405, 0.6613, 1.372, 0.3873, 1.41, 0.3638, 1.427, 0.3265, 1.388, 0.3472, 1.378, 0.6473, 1.42, 0.6113, 1.444, 0.6028, 1.423, 0.6235, 1.405, 0.4091, 1.427, 0.4014, 1.448, 0.3638, 1.427, 0.3873, 1.41, 0.6113, 1.444, 0.5893, 1.446, 0.5853, 1.426, 0.6028, 1.423, 0.4269, 1.429, 0.4238, 1.449, 0.4014, 1.448, 0.4091, 1.427, 0.5893, 1.446, 0.5376, 1.438, 0.5442, 1.405, 0.5853, 1.426, 0.4674, 1.406, 0.4754, 1.44, 0.4238, 1.449, 0.4269, 1.429, 0.5376, 1.438, 0.5064, 1.434, 0.5056, 1.392, 0.5442, 1.405, 0.5056, 1.392, 0.5064, 1.434, 0.4754, 1.44, 0.4674, 1.406, 0.5618, 1.388, 0.5843, 1.393, 0.5853, 1.426, 0.5442, 1.405, 0.4269, 1.429, 0.4265, 1.396, 0.4491, 1.39, 0.4674, 1.406, 0.5843, 1.393, 0.6, 1.39, 0.6028, 1.423, 0.5853, 1.426, 0.4091, 1.427, 0.4105, 1.394, 0.4265, 1.396, 0.4269, 1.429, 0.619, 1.38, 0.6235, 1.405, 0.6028, 1.423, 0.6, 1.39, 0.4091, 1.427, 0.3873, 1.41, 0.3909, 1.384, 0.4105, 1.394, 0.6469, 1.361, 0.6613, 1.372, 0.6235, 1.405, 0.619, 1.38, 0.3873, 1.41, 0.3472, 1.378, 0.3616, 1.366, 0.3909, 1.384, 0.6529, 1.346, 0.672, 1.359, 0.6613, 1.372, 0.6469, 1.361, 0.3472, 1.378, 0.3357, 1.365, 0.3548, 1.351, 0.3616, 1.366, 0.6486, 1.326, 0.6684, 1.328, 0.672, 1.359, 0.6529, 1.346, 0.3357, 1.365, 0.3382, 1.333, 0.3586, 1.33, 0.3548, 1.351, 0.6237, 1.301, 0.6493, 1.301, 0.6684, 1.328, 0.6486, 1.326, 0.3382, 1.333, 0.3572, 1.304, 0.3834, 1.304, 0.3586, 1.33, 0.5985, 1.291, 0.606, 1.276, 0.6493, 1.301, 0.6237, 1.301, 0.3572, 1.304, 0.401, 1.277, 0.409, 1.292, 0.3834, 1.304, 0.5574, 1.306, 0.5376, 1.258, 0.606, 1.276, 0.5985, 1.291, 0.401, 1.277, 0.4698, 1.258, 0.4509, 1.308, 0.409, 1.292, 0.5574, 1.306, 0.5484, 1.32, 0.5043, 1.297, 0.5376, 1.258, 0.5043, 1.297, 0.4604, 1.321, 0.4509, 1.308, 0.4698, 1.258, 0.5618, 1.388, 0.5442, 1.405, 0.5056, 1.392, 0.543, 1.365, 0.5056, 1.392, 0.4674, 1.406, 0.4491, 1.39, 0.4671, 1.366, 0.543, 1.365, 0.5056, 1.392, 0.5048, 1.343, 0.5414, 1.339, 0.5048, 1.343, 0.5056, 1.392, 0.4671, 1.366, 0.4679, 1.34, 0.5043, 1.297, 0.5484, 1.32, 0.5414, 1.339, 0.5048, 1.343, 0.4679, 1.34, 0.4604, 1.321, 0.5043, 1.297, 0.5048, 1.343, 0.51, 1.117, 0.5034, 1.116, 0.5034, 1.108, 0.5209, 1.11, 0.5034, 1.108, 0.5034, 1.116, 0.4969, 1.117, 0.486, 1.11, 0.5157, 1.122, 0.51, 1.117, 0.5209, 1.11, 0.5273, 1.112, 0.486, 1.11, 0.4969, 1.117, 0.4911, 1.122, 0.4796, 1.112, 0.5155, 1.135, 0.5157, 1.122, 0.5273, 1.112, 0.5308, 1.121, 0.4796, 1.112, 0.4911, 1.122, 0.4913, 1.135, 0.4761, 1.121, 0.5401, 1.17, 0.5165, 1.176, 0.5172, 1.139, 0.5328, 1.133, 0.4897, 1.139, 0.4903, 1.176, 0.4667, 1.17, 0.474, 1.133, 0.5155, 1.135, 0.5308, 1.121, 0.5328, 1.133, 0.5172, 1.139, 0.474, 1.133, 0.4761, 1.121, 0.4913, 1.135, 0.4897, 1.139, 0.5226, 1.206, 0.5035, 1.2, 0.5034, 1.176, 0.5165, 1.176, 0.5034, 1.176, 0.5035, 1.2, 0.4843, 1.206, 0.4903, 1.176, 0.5172, 1.139, 0.5165, 1.176, 0.5034, 1.176, 0.5034, 1.142, 0.5034, 1.176, 0.4903, 1.176, 0.4897, 1.139, 0.5034, 1.142, 0.5034, 1.133, 0.5155, 1.135, 0.5172, 1.139, 0.5034, 1.142, 0.4897, 1.139, 0.4913, 1.135, 0.5034, 1.133, 0.5034, 1.142, 0.5329, 1.221, 0.5225, 1.224, 0.5197, 1.215, 0.5226, 1.206, 0.4873, 1.215, 0.4846, 1.224, 0.4742, 1.222, 0.4843, 1.206, 0.5288, 1.241, 0.5217, 1.236, 0.5225, 1.224, 0.5329, 1.221, 0.4846, 1.224, 0.4854, 1.236, 0.4785, 1.241, 0.4742, 1.222, 0.5043, 1.249, 0.5133, 1.24, 0.5217, 1.236, 0.5288, 1.241, 0.4854, 1.236, 0.4937, 1.24, 0.5043, 1.249, 0.4785, 1.241, 0.5021, 1.239, 0.5036, 1.233, 0.5133, 1.24, 0.5043, 1.249, 0.4937, 1.24, 0.5036, 1.233, 0.5021, 1.239, 0.5043, 1.249, 0.5035, 1.2, 0.5226, 1.206, 0.5197, 1.215, 0.5035, 1.207, 0.4873, 1.215, 0.4843, 1.206, 0.5035, 1.2, 0.5035, 1.207, 0.5035, 1.207, 0.5197, 1.215, 0.5156, 1.22, 0.5035, 1.214, 0.4914, 1.22, 0.4873, 1.215, 0.5035, 1.207, 0.5035, 1.214, 0.5036, 1.233, 0.5036, 1.227, 0.5127, 1.234, 0.5133, 1.24, 0.4943, 1.234, 0.5036, 1.227, 0.5036, 1.233, 0.4937, 1.24, 0.5133, 1.24, 0.5127, 1.234, 0.518, 1.232, 0.5217, 1.236, 0.489, 1.232, 0.4943, 1.234, 0.4937, 1.24, 0.4854, 1.236, 0.5217, 1.236, 0.518, 1.232, 0.5179, 1.225, 0.5225, 1.224, 0.4891, 1.225, 0.489, 1.232, 0.4854, 1.236, 0.4846, 1.224, 0.5225, 1.224, 0.5179, 1.225, 0.5156, 1.22, 0.5197, 1.215, 0.4914, 1.22, 0.4891, 1.225, 0.4846, 1.224, 0.4873, 1.215, 0.5036, 1.227, 0.5179, 1.225, 0.518, 1.232, 0.5127, 1.234, 0.489, 1.232, 0.4891, 1.225, 0.5036, 1.227, 0.4943, 1.234, 0.5036, 1.227, 0.5035, 1.214, 0.5156, 1.22, 0.5179, 1.225, 0.4914, 1.22, 0.5035, 1.214, 0.5036, 1.227, 0.4891, 1.225, 0.5043, 1.249, 0.5288, 1.241, 0.5376, 1.258, 0.5043, 1.297, 0.4698, 1.258, 0.4785, 1.241, 0.5043, 1.249, 0.5043, 1.297, 0.5288, 1.241, 0.5329, 1.221, 0.5461, 1.216, 0.5376, 1.258, 0.4609, 1.216, 0.4742, 1.222, 0.4785, 1.241, 0.4698, 1.258, 0.5329, 1.221, 0.5226, 1.206, 0.544, 1.197, 0.5461, 1.216, 0.4629, 1.197, 0.4843, 1.206, 0.4742, 1.222, 0.4609, 1.216, 0.5226, 1.206, 0.5165, 1.176, 0.5401, 1.17, 0.544, 1.197, 0.4667, 1.17, 0.4903, 1.176, 0.4843, 1.206, 0.4629, 1.197, 0.5676, 1.156, 0.5806, 1.181, 0.544, 1.197, 0.5401, 1.17, 0.4629, 1.197, 0.4259, 1.182, 0.439, 1.156, 0.4667, 1.17, 0.5806, 1.181, 0.5857, 1.196, 0.5461, 1.216, 0.544, 1.197, 0.4609, 1.216, 0.4208, 1.196, 0.4259, 1.182, 0.4629, 1.197, 0.59, 1.213, 0.5376, 1.258, 0.5461, 1.216, 0.5857, 1.196, 0.4609, 1.216, 0.4698, 1.258, 0.4165, 1.214, 0.4208, 1.196, 0.5155, 1.135, 0.5034, 1.133, 0.5034, 1.132, 0.5134, 1.133, 0.5034, 1.132, 0.5034, 1.133, 0.4913, 1.135, 0.4934, 1.133, 0.5157, 1.122, 0.5155, 1.135, 0.5134, 1.133, 0.5135, 1.123, 0.4934, 1.133, 0.4913, 1.135, 0.4911, 1.122, 0.4933, 1.123, 0.51, 1.117, 0.5157, 1.122, 0.5135, 1.123, 0.5082, 1.118, 0.4933, 1.123, 0.4911, 1.122, 0.4969, 1.117, 0.4986, 1.118, 0.5034, 1.116, 0.51, 1.117, 0.5082, 1.118, 0.5034, 1.117, 0.4986, 1.118, 0.4969, 1.117, 0.5034, 1.116, 0.5034, 1.117, 0.5034, 1.117, 0.5082, 1.118, 0.5061, 1.123, 0.5034, 1.122, 0.5008, 1.123, 0.4986, 1.118, 0.5034, 1.117, 0.5034, 1.122, 0.5082, 1.118, 0.5135, 1.123, 0.5087, 1.125, 0.5061, 1.123, 0.4981, 1.125, 0.4933, 1.123, 0.4986, 1.118, 0.5008, 1.123, 0.5135, 1.123, 0.5134, 1.133, 0.5091, 1.128, 0.5087, 1.125, 0.4978, 1.128, 0.4934, 1.133, 0.4933, 1.123, 0.4981, 1.125, 0.5134, 1.133, 0.5034, 1.132, 0.5034, 1.127, 0.5091, 1.128, 0.5034, 1.127, 0.5034, 1.132, 0.4934, 1.133, 0.4978, 1.128, 0.5034, 1.127, 0.5034, 1.122, 0.5061, 1.123, 0.5091, 1.128, 0.5008, 1.123, 0.5034, 1.122, 0.5034, 1.127, 0.4978, 1.128, 0.5091, 1.128, 0.5061, 1.123, 0.5087, 1.125, 0.4981, 1.125, 0.5008, 1.123, 0.4978, 1.128, 0.5414, 1.339, 0.5484, 1.32, 0.5563, 1.325, 0.5528, 1.341, 0.4526, 1.327, 0.4604, 1.321, 0.4679, 1.34, 0.4565, 1.342, 0.543, 1.365, 0.5414, 1.339, 0.5528, 1.341, 0.5576, 1.359, 0.4565, 1.342, 0.4679, 1.34, 0.4671, 1.366, 0.4523, 1.361, 0.5618, 1.388, 0.543, 1.365, 0.5576, 1.359, 0.5694, 1.376, 0.4523, 1.361, 0.4671, 1.366, 0.4491, 1.39, 0.441, 1.378, 0.5484, 1.32, 0.5574, 1.306, 0.5652, 1.315, 0.5563, 1.325, 0.4432, 1.316, 0.4509, 1.308, 0.4604, 1.321, 0.4526, 1.327, 0.5574, 1.306, 0.5985, 1.291, 0.5962, 1.304, 0.5652, 1.315, 0.4116, 1.306, 0.409, 1.292, 0.4509, 1.308, 0.4432, 1.316, 0.5985, 1.291, 0.6237, 1.301, 0.617, 1.311, 0.5962, 1.304, 0.3906, 1.313, 0.3834, 1.304, 0.409, 1.292, 0.4116, 1.306, 0.6237, 1.301, 0.6486, 1.326, 0.6382, 1.328, 0.617, 1.311, 0.3694, 1.332, 0.3586, 1.33, 0.3834, 1.304, 0.3906, 1.313, 0.6486, 1.326, 0.6529, 1.346, 0.6406, 1.346, 0.6382, 1.328, 0.3675, 1.35, 0.3548, 1.351, 0.3586, 1.33, 0.3694, 1.332, 0.6529, 1.346, 0.6469, 1.361, 0.6373, 1.358, 0.6406, 1.346, 0.3714, 1.363, 0.3616, 1.366, 0.3548, 1.351, 0.3675, 1.35, 0.6469, 1.361, 0.619, 1.38, 0.6135, 1.372, 0.6373, 1.358, 0.3961, 1.376, 0.3909, 1.384, 0.3616, 1.366, 0.3714, 1.363, 0.619, 1.38, 0.6, 1.39, 0.5989, 1.38, 0.6135, 1.372, 0.4112, 1.383, 0.4105, 1.394, 0.3909, 1.384, 0.3961, 1.376, 0.6, 1.39, 0.5843, 1.393, 0.5855, 1.382, 0.5989, 1.38, 0.4248, 1.384, 0.4265, 1.396, 0.4105, 1.394, 0.4112, 1.383, 0.5843, 1.393, 0.5618, 1.388, 0.5694, 1.376, 0.5855, 1.382, 0.441, 1.378, 0.4491, 1.39, 0.4265, 1.396, 0.4248, 1.384, 0.5855, 1.382, 0.5694, 1.376, 0.5751, 1.369, 0.5863, 1.376, 0.4349, 1.372, 0.441, 1.378, 0.4248, 1.384, 0.4239, 1.379, 0.5989, 1.38, 0.5855, 1.382, 0.5863, 1.376, 0.5978, 1.375, 0.4239, 1.379, 0.4248, 1.384, 0.4112, 1.383, 0.4121, 1.378, 0.6135, 1.372, 0.5989, 1.38, 0.5978, 1.375, 0.6113, 1.368, 0.4121, 1.378, 0.4112, 1.383, 0.3961, 1.376, 0.3981, 1.372, 0.6373, 1.358, 0.6135, 1.372, 0.6113, 1.368, 0.6307, 1.354, 0.3981, 1.372, 0.3961, 1.376, 0.3714, 1.363, 0.3779, 1.358, 0.6406, 1.346, 0.6373, 1.358, 0.6307, 1.354, 0.634, 1.344, 0.3779, 1.358, 0.3714, 1.363, 0.3675, 1.35, 0.3742, 1.348, 0.6382, 1.328, 0.6406, 1.346, 0.634, 1.344, 0.6323, 1.331, 0.3742, 1.348, 0.3675, 1.35, 0.3694, 1.332, 0.3755, 1.335, 0.617, 1.311, 0.6382, 1.328, 0.6323, 1.331, 0.6143, 1.315, 0.3755, 1.335, 0.3694, 1.332, 0.3906, 1.313, 0.3934, 1.318, 0.5962, 1.304, 0.617, 1.311, 0.6143, 1.315, 0.5971, 1.309, 0.3934, 1.318, 0.3906, 1.313, 0.4116, 1.306, 0.4108, 1.312, 0.5652, 1.315, 0.5962, 1.304, 0.5971, 1.309, 0.5697, 1.319, 0.4108, 1.312, 0.4116, 1.306, 0.4432, 1.316, 0.4389, 1.321, 0.5563, 1.325, 0.5652, 1.315, 0.5697, 1.319, 0.5626, 1.33, 0.4389, 1.321, 0.4432, 1.316, 0.4526, 1.327, 0.4463, 1.331, 0.5694, 1.376, 0.5576, 1.359, 0.564, 1.357, 0.5751, 1.369, 0.4457, 1.359, 0.4523, 1.361, 0.441, 1.378, 0.4349, 1.372, 0.5576, 1.359, 0.5528, 1.341, 0.562, 1.342, 0.564, 1.357, 0.4473, 1.343, 0.4565, 1.342, 0.4523, 1.361, 0.4457, 1.359, 0.5528, 1.341, 0.5563, 1.325, 0.5626, 1.33, 0.562, 1.342, 0.4463, 1.331, 0.4526, 1.327, 0.4565, 1.342, 0.4473, 1.343, 0.5064, 1.434, 0.5376, 1.438, 0.5377, 1.481, 0.5075, 1.482, 0.4773, 1.482, 0.4754, 1.44, 0.5064, 1.434, 0.5075, 1.482, 0.5376, 1.438, 0.5893, 1.446, 0.5943, 1.479, 0.5377, 1.481, 0.4204, 1.484, 0.4238, 1.449, 0.4754, 1.44, 0.4773, 1.482, 0.5893, 1.446, 0.6113, 1.444, 0.6327, 1.467, 0.5943, 1.479, 0.381, 1.473, 0.4014, 1.448, 0.4238, 1.449, 0.4204, 1.484, 0.6113, 1.444, 0.6473, 1.42, 0.6766, 1.436, 0.6327, 1.467, 0.3348, 1.444, 0.3638, 1.427, 0.4014, 1.448, 0.381, 1.473, 0.6473, 1.42, 0.6819, 1.381, 0.7108, 1.39, 0.6766, 1.436, 0.2973, 1.399, 0.3265, 1.388, 0.3638, 1.427, 0.3348, 1.444, 0.6819, 1.381, 0.6918, 1.358, 0.7204, 1.36, 0.7108, 1.39, 0.2856, 1.369, 0.3152, 1.365, 0.3265, 1.388, 0.2973, 1.399, 0.6918, 1.358, 0.6998, 1.313, 0.7144, 1.304, 0.7204, 1.36, 0.2894, 1.309, 0.305, 1.318, 0.3152, 1.365, 0.2856, 1.369, 0.6998, 1.313, 0.6609, 1.281, 0.6827, 1.265, 0.7144, 1.304, 0.3219, 1.267, 0.3448, 1.284, 0.305, 1.318, 0.2894, 1.309, 0.6609, 1.281, 0.6319, 1.248, 0.6476, 1.239, 0.6827, 1.265, 0.358, 1.24, 0.3742, 1.25, 0.3448, 1.284, 0.3219, 1.267, 0.6114, 1.064, 0.6339, 1.07, 0.6449, 1.124, 0.6059, 1.096, 0.3613, 1.123, 0.3733, 1.07, 0.3958, 1.063, 0.4009, 1.096, 0.552, 1.048, 0.6114, 1.064, 0.6059, 1.096, 0.5617, 1.081, 0.4009, 1.096, 0.3958, 1.063, 0.4551, 1.048, 0.4453, 1.081, 0.5034, 1.073, 0.552, 1.048, 0.5617, 1.081, 0.5319, 1.09, 0.4453, 1.081, 0.4551, 1.048, 0.5034, 1.073, 0.475, 1.09, 0.5248, 1.102, 0.5034, 1.098, 0.5034, 1.073, 0.5319, 1.09, 0.5034, 1.073, 0.5034, 1.098, 0.4821, 1.102, 0.475, 1.09, 0.5364, 1.106, 0.5248, 1.102, 0.5319, 1.09, 0.5426, 1.102, 0.475, 1.09, 0.4821, 1.102, 0.4705, 1.106, 0.4643, 1.102, 0.5396, 1.11, 0.5364, 1.106, 0.5426, 1.102, 0.5614, 1.106, 0.4643, 1.102, 0.4705, 1.106, 0.4673, 1.11, 0.4454, 1.106, 0.5483, 1.125, 0.5396, 1.11, 0.5614, 1.106, 0.5962, 1.126, 0.4454, 1.106, 0.4673, 1.11, 0.4585, 1.124, 0.4104, 1.126, 0.5614, 1.106, 0.5617, 1.081, 0.6059, 1.096, 0.5962, 1.126, 0.4009, 1.096, 0.4453, 1.081, 0.4454, 1.106, 0.4104, 1.126, 0.5614, 1.106, 0.5426, 1.102, 0.5319, 1.09, 0.5617, 1.081, 0.475, 1.09, 0.4643, 1.102, 0.4454, 1.106, 0.4453, 1.081, 0.6112, 1.159, 0.5962, 1.126, 0.6059, 1.096, 0.6449, 1.124, 0.4009, 1.096, 0.4104, 1.126, 0.3951, 1.159, 0.3613, 1.123, 0.5676, 1.156, 0.5483, 1.125, 0.5962, 1.126, 0.6112, 1.159, 0.4104, 1.126, 0.4585, 1.124, 0.439, 1.156, 0.3951, 1.159, 0.5806, 1.181, 0.614, 1.178, 0.608, 1.195, 0.5857, 1.196, 0.3982, 1.195, 0.3921, 1.179, 0.4259, 1.182, 0.4208, 1.196, 0.5676, 1.156, 0.6112, 1.159, 0.614, 1.178, 0.5806, 1.181, 0.3921, 1.179, 0.3951, 1.159, 0.439, 1.156, 0.4259, 1.182, 0.59, 1.213, 0.5857, 1.196, 0.608, 1.195, 0.6038, 1.208, 0.3982, 1.195, 0.4208, 1.196, 0.4165, 1.214, 0.4025, 1.208, 0.59, 1.213, 0.6038, 1.208, 0.6476, 1.239, 0.6319, 1.248, 0.358, 1.24, 0.4025, 1.208, 0.4165, 1.214, 0.3742, 1.25, 0.9304, 1.128, 0.8707, 1.17, 0.8336, 1.148, 0.8763, 1.085, 0.1676, 1.14, 0.1258, 1.16, 0.06346, 1.109, 0.1268, 1.069, 0.8763, 1.085, 0.8336, 1.148, 0.773, 1.129, 0.7901, 1.059, 0.2309, 1.124, 0.1676, 1.14, 0.1268, 1.069, 0.2171, 1.051, 0.7901, 1.059, 0.773, 1.129, 0.6715, 1.125, 0.6569, 1.07, 0.3344, 1.124, 0.2309, 1.124, 0.2171, 1.051, 0.3505, 1.069, 0.6569, 1.07, 0.6715, 1.125, 0.6449, 1.124, 0.6339, 1.07, 0.3613, 1.123, 0.3344, 1.124, 0.3505, 1.069, 0.3733, 1.07, 0.6112, 1.159, 0.6449, 1.124, 0.6715, 1.125, 0.614, 1.178, 0.3344, 1.124, 0.3613, 1.123, 0.3951, 1.159, 0.3921, 1.179, 0.7144, 1.304, 0.6827, 1.265, 0.7447, 1.241, 0.7735, 1.281, 0.2561, 1.242, 0.3219, 1.267, 0.2894, 1.309, 0.2258, 1.285, 0.979, 1.216, 0.8936, 1.231, 0.8707, 1.17, 0.9304, 1.128, 0.1258, 1.16, 0.09243, 1.227, -0.003673, 1.203, 0.06346, 1.109, 0.8962, 1.45, 0.8474, 1.386, 0.8786, 1.35, 0.9474, 1.393, 0.1083, 1.363, 0.1451, 1.405, 0.0909, 1.481, 0.02847, 1.415, 0.9474, 1.393, 0.8786, 1.35, 0.8999, 1.308, 0.9844, 1.303, 0.08346, 1.315, 0.1083, 1.363, 0.02847, 1.415, -0.01536, 1.307, 0.9844, 1.303, 0.8999, 1.308, 0.8936, 1.231, 0.979, 1.216, 0.09243, 1.227, 0.08346, 1.315, -0.01536, 1.307, -0.003673, 1.203, 0.734, 1.383, 0.7204, 1.36, 0.7508, 1.349, 0.7737, 1.362, 0.2519, 1.358, 0.2856, 1.369, 0.2727, 1.394, 0.2275, 1.373, 0.7737, 1.362, 0.7508, 1.349, 0.7998, 1.324, 0.8307, 1.341, 0.1976, 1.333, 0.2519, 1.358, 0.2275, 1.373, 0.163, 1.353, 0.8307, 1.341, 0.7998, 1.324, 0.8295, 1.304, 0.858, 1.314, 0.1642, 1.311, 0.1976, 1.333, 0.163, 1.353, 0.1316, 1.322, 0.858, 1.314, 0.8295, 1.304, 0.8436, 1.276, 0.8715, 1.282, 0.1473, 1.28, 0.1642, 1.311, 0.1316, 1.322, 0.116, 1.286, 0.8269, 1.243, 0.8595, 1.233, 0.8715, 1.282, 0.8436, 1.276, 0.116, 1.286, 0.1297, 1.231, 0.1613, 1.244, 0.1473, 1.28, 0.8936, 1.231, 0.8999, 1.308, 0.8715, 1.282, 0.8595, 1.233, 0.116, 1.286, 0.08346, 1.315, 0.09243, 1.227, 0.1297, 1.231, 0.8999, 1.308, 0.8786, 1.35, 0.858, 1.314, 0.8715, 1.282, 0.1316, 1.322, 0.1083, 1.363, 0.08346, 1.315, 0.116, 1.286, 0.8786, 1.35, 0.8474, 1.386, 0.8307, 1.341, 0.858, 1.314, 0.163, 1.353, 0.1451, 1.405, 0.1083, 1.363, 0.1316, 1.322, 0.8474, 1.386, 0.7788, 1.412, 0.7737, 1.362, 0.8307, 1.341, 0.2275, 1.373, 0.2243, 1.431, 0.1451, 1.405, 0.163, 1.353, 0.7547, 1.427, 0.734, 1.383, 0.7737, 1.362, 0.7788, 1.412, 0.2275, 1.373, 0.2727, 1.394, 0.2526, 1.447, 0.2243, 1.431, 0.83, 1.498, 0.7788, 1.412, 0.8474, 1.386, 0.8962, 1.45, 0.1451, 1.405, 0.2243, 1.431, 0.1698, 1.532, 0.0909, 1.481, 0.8004, 1.493, 0.7551, 1.492, 0.7402, 1.467, 0.7547, 1.427, 0.2715, 1.491, 0.2559, 1.521, 0.2038, 1.525, 0.2526, 1.447, 0.8004, 1.493, 0.7547, 1.427, 0.7788, 1.412, 0.83, 1.498, 0.2243, 1.431, 0.2526, 1.447, 0.2038, 1.525, 0.1698, 1.532, 0.8043, 1.516, 0.8004, 1.493, 0.83, 1.498, 0.1698, 1.532, 0.2038, 1.525, 0.2004, 1.552, 0.7204, 1.36, 0.7144, 1.304, 0.7735, 1.281, 0.7508, 1.349, 0.2258, 1.285, 0.2894, 1.309, 0.2856, 1.369, 0.2519, 1.358, 0.7735, 1.281, 0.7941, 1.282, 0.7998, 1.324, 0.7508, 1.349, 0.1976, 1.333, 0.2037, 1.285, 0.2258, 1.285, 0.2519, 1.358, 0.7941, 1.282, 0.8138, 1.267, 0.8295, 1.304, 0.7998, 1.324, 0.1642, 1.311, 0.1836, 1.27, 0.2037, 1.285, 0.1976, 1.333, 0.8269, 1.243, 0.8436, 1.276, 0.8295, 1.304, 0.8138, 1.267, 0.1642, 1.311, 0.1473, 1.28, 0.1613, 1.244, 0.1836, 1.27, 0.6715, 1.125, 0.773, 1.129, 0.771, 1.166, 0.7, 1.188, 0.2312, 1.163, 0.2309, 1.124, 0.3344, 1.124, 0.304, 1.187, 0.7447, 1.241, 0.7, 1.188, 0.771, 1.166, 0.77, 1.2, 0.2312, 1.163, 0.304, 1.187, 0.2561, 1.242, 0.2305, 1.199, 0.6827, 1.265, 0.6476, 1.239, 0.7, 1.188, 0.7447, 1.241, 0.304, 1.187, 0.358, 1.24, 0.3219, 1.267, 0.2561, 1.242, 0.6476, 1.239, 0.608, 1.195, 0.614, 1.178, 0.7, 1.188, 0.3921, 1.179, 0.3982, 1.195, 0.358, 1.24, 0.304, 1.187, 0.614, 1.178, 0.6715, 1.125, 0.7, 1.188, 0.304, 1.187, 0.3344, 1.124, 0.3921, 1.179, 0.6476, 1.239, 0.6038, 1.208, 0.608, 1.195, 0.3982, 1.195, 0.4025, 1.208, 0.358, 1.24, 0.8269, 1.243, 0.8219, 1.204, 0.8427, 1.186, 0.8595, 1.233, 0.1562, 1.18, 0.1811, 1.203, 0.1613, 1.244, 0.1297, 1.231, 0.8936, 1.231, 0.8595, 1.233, 0.8427, 1.186, 0.8707, 1.17, 0.1562, 1.18, 0.1297, 1.231, 0.09243, 1.227, 0.1258, 1.16, 0.77, 1.2, 0.771, 1.166, 0.8427, 1.186, 0.8219, 1.204, 0.1562, 1.18, 0.2312, 1.163, 0.2305, 1.199, 0.1811, 1.203, 0.773, 1.129, 0.8336, 1.148, 0.8427, 1.186, 0.771, 1.166, 0.1562, 1.18, 0.1676, 1.14, 0.2309, 1.124, 0.2312, 1.163, 0.8707, 1.17, 0.8427, 1.186, 0.8336, 1.148, 0.1676, 1.14, 0.1562, 1.18, 0.1258, 1.16, 0.4907, 1.953, 0.4169, 1.943, 0.4233, 1.918, 0.4756, 1.93, 0.3004, 1.916, 0.3061, 1.941, 0.2317, 1.949, 0.2475, 1.926, 0.4907, 1.953, 0.4756, 1.93, 0.5573, 1.908, 0.5893, 1.928, 0.166, 1.903, 0.2475, 1.926, 0.2317, 1.949, 0.1332, 1.921, 0.5893, 1.928, 0.5573, 1.908, 0.5709, 1.842, 0.6045, 1.84, 0.1542, 1.835, 0.166, 1.903, 0.1332, 1.921, 0.1206, 1.832, 0.6045, 1.84, 0.5709, 1.842, 0.5335, 1.794, 0.5483, 1.787, 0.1932, 1.789, 0.1542, 1.835, 0.1206, 1.832, 0.1786, 1.781, 0.5483, 1.787, 0.5335, 1.794, 0.4848, 1.76, 0.4928, 1.746, 0.2429, 1.755, 0.1932, 1.789, 0.1786, 1.781, 0.2353, 1.741, 0.4928, 1.746, 0.4848, 1.76, 0.4231, 1.729, 0.4193, 1.707, 0.3055, 1.726, 0.2429, 1.755, 0.2353, 1.741, 0.3098, 1.704, 0.4848, 1.76, 0.4902, 1.779, 0.4375, 1.748, 0.4231, 1.729, 0.2906, 1.745, 0.237, 1.775, 0.2429, 1.755, 0.3055, 1.726, 0.5335, 1.794, 0.5273, 1.804, 0.4902, 1.779, 0.4848, 1.76, 0.237, 1.775, 0.1991, 1.798, 0.1932, 1.789, 0.2429, 1.755, 0.5709, 1.842, 0.5526, 1.835, 0.5273, 1.804, 0.5335, 1.794, 0.1991, 1.798, 0.1728, 1.829, 0.1542, 1.835, 0.1932, 1.789, 0.5573, 1.908, 0.54, 1.874, 0.5526, 1.835, 0.5709, 1.842, 0.1728, 1.829, 0.1843, 1.869, 0.166, 1.903, 0.1542, 1.835, 0.4756, 1.93, 0.4857, 1.892, 0.54, 1.874, 0.5573, 1.908, 0.1843, 1.869, 0.2383, 1.888, 0.2475, 1.926, 0.166, 1.903, 0.4756, 1.93, 0.4233, 1.918, 0.4423, 1.888, 0.4857, 1.892, 0.2821, 1.885, 0.3004, 1.916, 0.2475, 1.926, 0.2383, 1.888, 0.7447, 1.241, 0.77, 1.2, 0.7805, 1.225, 0.7677, 1.235, 0.2181, 1.224, 0.2305, 1.199, 0.2561, 1.242, 0.2315, 1.235, 0.3755, 1.66, 0.4193, 1.707, 0.4231, 1.729, 0.3793, 1.734, 0.3055, 1.726, 0.3098, 1.704, 0.3544, 1.658, 0.3493, 1.732, 0.7735, 1.281, 0.7447, 1.241, 0.7677, 1.235, 0.7941, 1.282, 0.2315, 1.235, 0.2561, 1.242, 0.2258, 1.285, 0.2037, 1.285, 0.3762, 1.91, 0.3861, 1.889, 0.4233, 1.918, 0.4169, 1.943, 0.3004, 1.916, 0.3385, 1.888, 0.3479, 1.909, 0.3061, 1.941, 0.4231, 1.729, 0.4375, 1.748, 0.4195, 1.766, 0.3793, 1.734, 0.3082, 1.764, 0.2906, 1.745, 0.3055, 1.726, 0.3493, 1.732, 0.4182, 1.778, 0.3692, 1.758, 0.3793, 1.734, 0.4195, 1.766, 0.3493, 1.732, 0.3589, 1.757, 0.3092, 1.775, 0.3082, 1.764, 0.3955, 1.796, 0.3692, 1.758, 0.4182, 1.778, 0.4123, 1.791, 0.3092, 1.775, 0.3589, 1.757, 0.3315, 1.794, 0.3148, 1.788, 0.4026, 1.833, 0.3692, 1.843, 0.3692, 1.758, 0.3955, 1.796, 0.3589, 1.757, 0.3568, 1.842, 0.3235, 1.831, 0.3315, 1.794, 0.3861, 1.889, 0.3692, 1.843, 0.4026, 1.833, 0.4158, 1.865, 0.3235, 1.831, 0.3568, 1.842, 0.3385, 1.888, 0.3093, 1.863, 0.4233, 1.918, 0.3861, 1.889, 0.4158, 1.865, 0.4423, 1.888, 0.3093, 1.863, 0.3385, 1.888, 0.3004, 1.916, 0.2821, 1.885, 0.7941, 1.282, 0.8008, 1.251, 0.8096, 1.258, 0.8138, 1.267, 0.1843, 1.263, 0.1943, 1.254, 0.2037, 1.285, 0.1836, 1.27, 0.7941, 1.282, 0.7677, 1.235, 0.7867, 1.233, 0.8008, 1.251, 0.211, 1.231, 0.2315, 1.235, 0.2037, 1.285, 0.1943, 1.254, 0.7677, 1.235, 0.7805, 1.225, 0.7867, 1.233, 0.211, 1.231, 0.2181, 1.224, 0.2315, 1.235, 0.4423, 1.888, 0.4158, 1.865, 0.433, 1.853, 0.4579, 1.873, 0.2924, 1.85, 0.3093, 1.863, 0.2821, 1.885, 0.2669, 1.869, 0.4158, 1.865, 0.4026, 1.833, 0.4204, 1.828, 0.433, 1.853, 0.3057, 1.825, 0.3235, 1.831, 0.3093, 1.863, 0.2924, 1.85, 0.4026, 1.833, 0.3955, 1.796, 0.4082, 1.802, 0.4204, 1.828, 0.3186, 1.8, 0.3315, 1.794, 0.3235, 1.831, 0.3057, 1.825, 0.3955, 1.796, 0.4123, 1.791, 0.4224, 1.798, 0.4082, 1.802, 0.3044, 1.795, 0.3148, 1.788, 0.3315, 1.794, 0.3186, 1.8, 0.4123, 1.791, 0.4182, 1.778, 0.4299, 1.78, 0.4224, 1.798, 0.2974, 1.777, 0.3092, 1.775, 0.3148, 1.788, 0.3044, 1.795, 0.4182, 1.778, 0.4195, 1.766, 0.4255, 1.772, 0.4299, 1.78, 0.302, 1.77, 0.3082, 1.764, 0.3092, 1.775, 0.2974, 1.777, 0.4195, 1.766, 0.4375, 1.748, 0.4398, 1.762, 0.4255, 1.772, 0.288, 1.759, 0.2906, 1.745, 0.3082, 1.764, 0.302, 1.77, 0.4857, 1.892, 0.4423, 1.888, 0.4579, 1.873, 0.497, 1.877, 0.2669, 1.869, 0.2821, 1.885, 0.2383, 1.888, 0.2275, 1.873, 0.54, 1.874, 0.4857, 1.892, 0.497, 1.877, 0.5354, 1.86, 0.2275, 1.873, 0.2383, 1.888, 0.1843, 1.869, 0.1893, 1.854, 0.5526, 1.835, 0.54, 1.874, 0.5354, 1.86, 0.5366, 1.836, 0.1893, 1.854, 0.1843, 1.869, 0.1728, 1.829, 0.1888, 1.83, 0.5273, 1.804, 0.5526, 1.835, 0.5366, 1.836, 0.5239, 1.812, 0.1888, 1.83, 0.1728, 1.829, 0.1991, 1.798, 0.2023, 1.807, 0.4902, 1.779, 0.5273, 1.804, 0.5239, 1.812, 0.4929, 1.791, 0.2023, 1.807, 0.1991, 1.798, 0.237, 1.775, 0.2339, 1.787, 0.4375, 1.748, 0.4902, 1.779, 0.4929, 1.791, 0.4398, 1.762, 0.2339, 1.787, 0.237, 1.775, 0.2906, 1.745, 0.288, 1.759, 0.4224, 1.798, 0.4299, 1.78, 0.4553, 1.796, 0.4393, 1.81, 0.2715, 1.793, 0.2974, 1.777, 0.3044, 1.795, 0.2872, 1.807, 0.4393, 1.81, 0.4553, 1.796, 0.4734, 1.818, 0.4599, 1.832, 0.2528, 1.815, 0.2715, 1.793, 0.2872, 1.807, 0.2659, 1.828, 0.4599, 1.832, 0.4734, 1.818, 0.4882, 1.835, 0.479, 1.85, 0.2375, 1.831, 0.2528, 1.815, 0.2659, 1.828, 0.2463, 1.847, 0.479, 1.85, 0.4882, 1.835, 0.5031, 1.84, 0.5013, 1.855, 0.2224, 1.835, 0.2375, 1.831, 0.2463, 1.847, 0.2237, 1.851, 0.497, 1.877, 0.4579, 1.873, 0.479, 1.85, 0.5013, 1.855, 0.2463, 1.847, 0.2669, 1.869, 0.2275, 1.873, 0.2237, 1.851, 0.433, 1.853, 0.4599, 1.832, 0.479, 1.85, 0.4579, 1.873, 0.2463, 1.847, 0.2659, 1.828, 0.2924, 1.85, 0.2669, 1.869, 0.433, 1.853, 0.4204, 1.828, 0.4393, 1.81, 0.4599, 1.832, 0.2872, 1.807, 0.3057, 1.825, 0.2924, 1.85, 0.2659, 1.828, 0.4224, 1.798, 0.4393, 1.81, 0.4204, 1.828, 0.4082, 1.802, 0.3057, 1.825, 0.2872, 1.807, 0.3044, 1.795, 0.3186, 1.8, 0.4255, 1.772, 0.4398, 1.762, 0.4553, 1.796, 0.4299, 1.78, 0.2715, 1.793, 0.288, 1.759, 0.302, 1.77, 0.2974, 1.777, 0.4929, 1.791, 0.4734, 1.818, 0.4553, 1.796, 0.4398, 1.762, 0.2715, 1.793, 0.2528, 1.815, 0.2339, 1.787, 0.288, 1.759, 0.5239, 1.812, 0.4882, 1.835, 0.4734, 1.818, 0.4929, 1.791, 0.2528, 1.815, 0.2375, 1.831, 0.2023, 1.807, 0.2339, 1.787, 0.5366, 1.836, 0.5031, 1.84, 0.4882, 1.835, 0.5239, 1.812, 0.2375, 1.831, 0.2224, 1.835, 0.1888, 1.83, 0.2023, 1.807, 0.5354, 1.86, 0.5013, 1.855, 0.5031, 1.84, 0.5366, 1.836, 0.2224, 1.835, 0.2237, 1.851, 0.1893, 1.854, 0.1888, 1.83, 0.497, 1.877, 0.5013, 1.855, 0.5354, 1.86, 0.1893, 1.854, 0.2237, 1.851, 0.2275, 1.873, 0.4928, 1.746, 0.4193, 1.707, 0.4686, 1.677, 0.5279, 1.731, 0.2614, 1.673, 0.3098, 1.704, 0.2353, 1.741, 0.2006, 1.726, 0.5483, 1.787, 0.4928, 1.746, 0.5279, 1.731, 0.5656, 1.775, 0.2006, 1.726, 0.2353, 1.741, 0.1786, 1.781, 0.1617, 1.768, 0.6045, 1.84, 0.5483, 1.787, 0.5656, 1.775, 0.6012, 1.808, 0.1617, 1.768, 0.1786, 1.781, 0.1206, 1.832, 0.1249, 1.8, 0.692, 1.808, 0.6045, 1.84, 0.6012, 1.808, 0.6451, 1.789, 0.1249, 1.8, 0.1206, 1.832, 0.03402, 1.797, 0.08154, 1.78, 0.73, 1.7, 0.692, 1.808, 0.6451, 1.789, 0.6618, 1.718, 0.08154, 1.78, 0.03402, 1.797, 0.003907, 1.688, 0.06806, 1.71, 0.7253, 1.62, 0.73, 1.7, 0.6618, 1.718, 0.6559, 1.641, 0.06806, 1.71, 0.003907, 1.688, 0.01816, 1.612, 0.07732, 1.638, 0.6618, 1.718, 0.5279, 1.731, 0.4686, 1.677, 0.6559, 1.641, 0.2614, 1.673, 0.2006, 1.726, 0.06806, 1.71, 0.07732, 1.638, 0.6618, 1.718, 0.6451, 1.789, 0.5656, 1.775, 0.5279, 1.731, 0.1617, 1.768, 0.08154, 1.78, 0.06806, 1.71, 0.2006, 1.726, 0.6451, 1.789, 0.6012, 1.808, 0.5656, 1.775, 0.1617, 1.768, 0.1249, 1.8, 0.08154, 1.78, 0.8269, 1.243, 0.8138, 1.267, 0.8191, 1.255, 0.8192, 1.255, 0.01816, 1.612, 0.03571, 1.571, 0.1295, 1.611, 0.07732, 1.638, 0.6049, 1.614, 0.6559, 1.641, 0.4686, 1.677, 0.4826, 1.6, 0.2614, 1.673, 0.07732, 1.638, 0.1295, 1.611, 0.2487, 1.598, 0.3755, 1.66, 0.4826, 1.6, 0.4686, 1.677, 0.4193, 1.707, 0.2614, 1.673, 0.2487, 1.598, 0.3544, 1.658, 0.3098, 1.704, 0.0, 0.0, 0.0, 0.0, 0.0, 1.0, 0.0, 0.0, 0.0, 1.0, 1.0, 1.0, 1.0, 1.0, 0.0, 1.0, 0.0, 1.0, 1.0, 1.0, 1.0, 1.0, 0.0, 1.0, 0.0, 1.0, 1.0, 1.0, 1.0, 1.0, 0.0, 1.0, 1.0, 0.0, 1.0, 1.0, 0.0, 0.0, 0.0, 0.0, 1.0, 1.0, 1.0, 0.0, 1.0, 0.0, 1.0, 1.0, 0.0, 0.0, 0.0, 1.0, 0.0, 1.0, 0.0, 0.0, 1.0, 1.0, 1.0, 0.0, 1.0, 0.0, 1.0, 1.0, 0.0, 0.0, 0.0, 0.0, 1.0, 0.0, 0.0, 0.0, 1.0, 0.0, 1.0, 1.0, 1.0, 1.0, 1.0, 0.0, 1.0, 0.0, 0.0, 0.0, 0.0, 0.0, 1.0, 0.0, 1.0, 0.0, 0.0, 0.0, 0.0, 0.0, 1.0, 0.0, 0.0, 0.0, 0.0, 0.0, 0.0, 1.0, 1.0, 1.0, 0.0, 0.0, 1.0, 0.0, 1.0, 0.0, 0.0, 0.0, 1.0, 1.0, 0.0, 1.0, 0.0, 1.0, 1.0, 1.0, 1.0, 1.0, 1.0, 0.0, 1.0, 0.0, 1.0, 1.0, 1.0, 1.0, 0.0, 0.0, 0.0, 0.0, 0.0, 0.0, 1.0, 1.0, 0.0, 1.0, 0.0, 1.0, 1.0, 1.0, 0.0, 1.0, 0.0, 0.0, 0.0, 0.0, 0.0, 1.0, 1.0, 0.0, 1.0, 1.0, 1.0, 1.0, 1.0, 0.0, 0.0, 0.0, 0.0, 0.0, 0.0, 1.0, 1.0, 1.0, 0.0, 1.0, 0.0, 0.0, 0.0, 0.0, 0.0, 1.0, 1.0, 0.0, 1.0, 1.0, 1.0, 1.0, 1.0, 0.0, 0.0, 0.0, 1.0, 0.0, 1.0, 0.0, 0.0, 0.0, 0.0, 0.0, 0.0, 0.0, 0.0, 0.0, 1.0, 0.0, 0.0, 0.0, 0.0, 0.0, 1.0, 1.0, 0.0, 1.0, 1.0, 0.0, 0.0, 0.0, 0.0, 0.0, 1.0, 1.0, 0.0, 0.0, 1.0, 0.0, 1.0, 0.0, 0.0, 0.0, 1.0, 0.0, 0.0, 1.0, 0.0, 0.0, 0.0, 0.0, 0.0, 0.0, 0.0, 0.0, 0.0, 0.0, 0.0, 1.0, 0.0, 0.0, 0.0, 0.0, 1.0, 0.0, 0.0, 0.0, 1.0, 0.0, 1.0, 1.0, 0.0, 0.0, 0.0, 0.0, 0.0, 1.0, 0.0, 0.0, 0.0, 0.0, 1.0, 1.0, 1.0, 1.0, 0.0, 0.0, 0.0, 0.0, 0.0, 1.0, 0.0, 1.0, 0.0, 0.0, 0.0, 0.0, 1.0, 1.0, 1.0, 0.0, 0.0, 0.0, 0.0, 0.0, 0.0, 1.0, 1.0, 0.0, 1.0, 0.0, 0.0, 0.0, 0.0, 0.0, 1.0, 1.0, 0.0, 0.0, 0.0, 0.0, 1.0, 0.0, 0.0, 0.0, 0.0, 0.0, 0.0, 0.0, 1.0, 0.0, 1.0, 0.0, 0.0, 0.0, 0.0, 0.0, 1.0, 0.0, 1.0, 0.0, 0.0, 0.0, 0.0, 0.0, 1.0, 0.0, 1.0, 0.0, 0.0, 0.0, 0.0, 0.0, 0.0, 0.0])
me_cube_001.update()
me_cube = bpy.data.meshes.new('Cube')
me_cube.from_pydata([(-0.5, -0.5, -0.5), (-0.5, -0.5, 0.5), (-0.5, 0.5, -0.5), (-0.5, 0.5, 0.5), (0.5, -0.5, -0.5), (0.5, -0.5, 0.5), (0.5, 0.5, -0.5), (0.5, 0.5, 0.5)], [], [(0, 2, 3, 1), (2, 6, 7, 3), (6, 4, 5, 7), (4, 0, 1, 5), (2, 0, 4, 6), (7, 5, 1, 3)])
_uv = me_cube.uv_layers.new(name='UVMap')
_uv.uv.foreach_set('vector', [0.375, 0.0, 0.375, 0.25, 0.625, 0.25, 0.625, 0.0, 0.375, 0.25, 0.375, 0.5, 0.625, 0.5, 0.625, 0.25, 0.375, 0.5, 0.375, 0.75, 0.625, 0.75, 0.625, 0.5, 0.375, 0.75, 0.375, 1.0, 0.625, 1.0, 0.625, 0.75, 0.125, 0.5, 0.125, 0.75, 0.375, 0.75, 0.375, 0.5, 0.625, 0.5, 0.625, 0.75, 0.875, 0.75, 0.875, 0.5])
me_cube.update()

# ---- objects
ob_color_cube = bpy.data.objects.new('color-cube', me_cube_001)
ob_oriel = bpy.data.objects.new('oriel', me_cube)

# ---- transforms, parenting, visibility, modifiers, constraints
ob_color_cube.location = (0.0, 0.0, 0.0)
ob_oriel.location = (0.0, 0.0, 0.0)

# ---- collection membership
col_collection.objects.link(ob_color_cube)
col_collection.objects.link(ob_oriel)

# ---- scene / render settings (as saved in the file)
scene.frame_start = 1; scene.frame_end = 250; scene.frame_set(1)
scene.render.engine = 'BLENDER_EEVEE_NEXT'
scene.cycles.sampling_pattern = 'TABULATED_SOBOL'
scene.view_settings.view_transform = 'Filmic'
bpy.context.view_layer.update()

# ---- added for rendering (the .blend has no active camera and no usable light): camera, sun
cam_auto = bpy.data.cameras.new('AutoCamera')
cam_auto.lens = 50.0
cam_auto.sensor_width = 36.0
cam_auto.clip_end = 1000.0
ob_auto_camera = bpy.data.objects.new('AutoCamera', cam_auto)
scene.collection.objects.link(ob_auto_camera)
ob_auto_camera.location = (1.94756, -2.3275, 1.54419)
ob_auto_camera.rotation_euler = (1.09748, -7.21219e-08, 0.694738)
scene.camera = ob_auto_camera
light_auto_sun = bpy.data.lights.new('AutoSun', 'SUN')
light_auto_sun.energy = 3.0
light_auto_sun.angle = 0.0523599
ob_auto_sun = bpy.data.objects.new('AutoSun', light_auto_sun)
scene.collection.objects.link(ob_auto_sun)
ob_auto_sun.rotation_euler = (0.872665, 0.174533, 0.523599)
bpy.context.view_layer.update()
